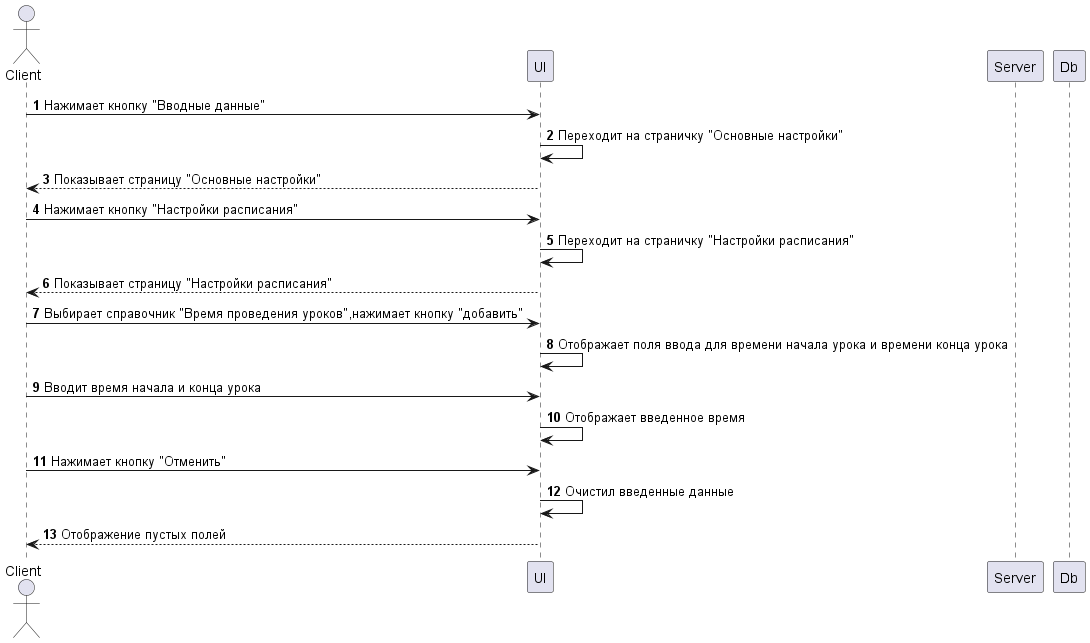

The diagram above was rendered by PlantUML. Its source (embedded in the PNG):
@startuml Отмена добавления времени проведения уроков    
    autonumber

    actor Client
    
    participant UI
    participant Server
    participant Db

    Client -> UI: Нажимает кнопку "Вводные данные"
    UI -> UI: Переходит на страничку "Основные настройки"
    Client <-- UI: Показывает страницу "Основные настройки"

    Client -> UI: Нажимает кнопку "Настройки расписания"
    UI -> UI: Переходит на страничку "Настройки расписания"
    Client <-- UI: Показывает страницу "Настройки расписания"
    Client -> UI: Выбирает справочник "Время проведения уроков",нажимает кнопку "добавить"
    UI -> UI: Отображает поля ввода для времени начала урока и времени конца урока
    Client -> UI: Вводит время начала и конца урока
    UI -> UI: Отображает введенное время

    Client -> UI: Нажимает кнопку "Отменить"
    UI -> UI: Очистил введенные данные
    Client <-- UI: Отображение пустых полей

@enduml